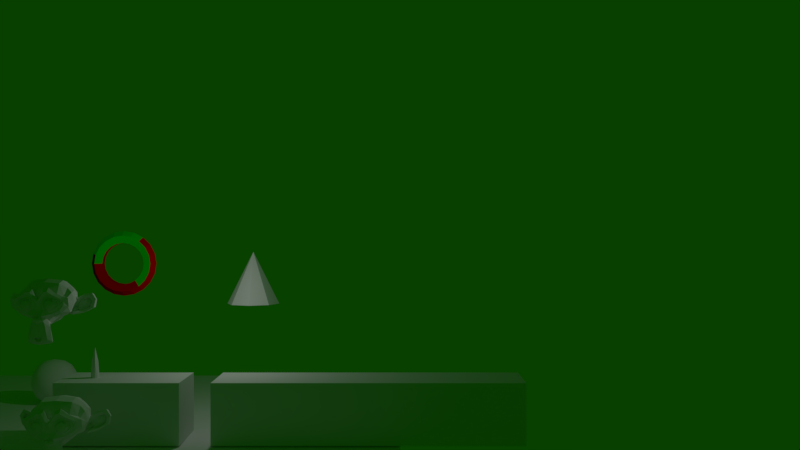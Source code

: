 # Source: aabbtest.blend  (saved by Blender 2.78.5; exported with 4.5.12 LTS)
import bpy
from mathutils import Matrix  # noqa: F401  (used for matrix-valued properties, if any)

bpy.ops.wm.read_factory_settings(use_empty=True)
scene = bpy.context.scene
scene.name = 'Scene'

# ---- collections
col_collection_1 = bpy.data.collections.new('Collection 1'); scene.collection.children.link(col_collection_1)
col_collection_2 = bpy.data.collections.new('Collection 2'); scene.collection.children.link(col_collection_2)
col_collection_3 = bpy.data.collections.new('Collection 3'); scene.collection.children.link(col_collection_3)
col_collection_4 = bpy.data.collections.new('Collection 4'); scene.collection.children.link(col_collection_4)
col_collection_4.hide_render = True
col_collection_4.hide_viewport = True
col_collection_5 = bpy.data.collections.new('Collection 5'); scene.collection.children.link(col_collection_5)
col_collection_11 = bpy.data.collections.new('Collection 11'); scene.collection.children.link(col_collection_11)
col_collection_12 = bpy.data.collections.new('Collection 12'); scene.collection.children.link(col_collection_12)
col_collection_13 = bpy.data.collections.new('Collection 13'); scene.collection.children.link(col_collection_13)
col_collection_14 = bpy.data.collections.new('Collection 14'); scene.collection.children.link(col_collection_14)
col_collection_15 = bpy.data.collections.new('Collection 15'); scene.collection.children.link(col_collection_15)
col_group = bpy.data.collections.new('Group')  # instanced only; not linked into the scene

# ---- materials (node trees are filled in below, after node groups)
mat_red = bpy.data.materials.new('Red')
mat_red.alpha_threshold = 0.0
mat_red.use_transparent_shadow = False
mat_red.diffuse_color = (1.0, 0.0, 0.0, 1.0)
mat_red.roughness = 0.5
mat_green = bpy.data.materials.new('Green')
mat_green.alpha_threshold = 0.0
mat_green.use_transparent_shadow = False
mat_green.diffuse_color = (0.0, 1.0, 0.0, 1.0)
mat_green.roughness = 0.5
mat_material = bpy.data.materials.new('Material')
mat_material.alpha_threshold = 0.0
mat_material.use_transparent_shadow = False
mat_material.roughness = 0.5

# ---- material node trees

# ---- world
world_world = bpy.data.worlds.new('World'); scene.world = world_world
world_world.color = (0.002332, 0.05088, 0.0)
world_world.use_sun_shadow = False
world_world.sun_shadow_jitter_overblur = 0.0
world_world.cycles.sampling_method = 'MANUAL'

# ---- cameras
cam_camera = bpy.data.cameras.new('Camera')
cam_camera.clip_end = 100.0
cam_camera.lens = 35.0
cam_camera.sensor_width = 32.0
cam_camera.sensor_height = 18.0
cam_camera.ortho_scale = 7.314
cam_camera.dof.focus_distance = 0.0
cam_camera.dof.aperture_fstop = 128.0

# ---- lights
light_lamp = bpy.data.lights.new('Lamp', 'POINT')
light_lamp.transmission_factor = 0.0
light_lamp.cutoff_distance = 30.0
light_lamp.energy = 100.0
light_lamp.shadow_buffer_clip_start = 1.001
light_lamp.shadow_soft_size = 0.1
light_lamp.shadow_maximum_resolution = 0.006
light_lamp.use_absolute_resolution = True

# ---- meshes
me_sphere_001 = bpy.data.meshes.new('Sphere.001')
me_sphere_001.from_pydata([(1.25, -9.537e-07, -1.192e-05), (1.077, 0.2378, -1.192e-05), (0.7977, 0.1469, -1.192e-05), (0.7977, -0.1469, -1.192e-05), (1.077, -0.2378, -1.192e-05), (1.189, -8.902e-07, -0.3863), (1.025, 0.2378, -0.3329), (0.7587, 0.1469, -0.2465), (0.7587, -0.1469, -0.2465), (1.025, -0.2378, -0.3329), (1.011, -8.329e-07, -0.7347), (0.8715, 0.2378, -0.6332), (0.6454, 0.1469, -0.4689), (0.6454, -0.1469, -0.4689), (0.8715, -0.2378, -0.6332), (0.7347, -7.874e-07, -1.011), (0.6332, 0.2378, -0.8715), (0.4689, 0.1469, -0.6454), (0.4689, -0.1469, -0.6454), (0.6332, -0.2378, -0.8715), (0.3863, -7.582e-07, -1.189), (0.3329, 0.2378, -1.025), (0.2465, 0.1469, -0.7587), (0.2465, -0.1469, -0.7587), (0.3329, -0.2378, -1.025), (2.729e-07, -7.481e-07, -1.25), (2.764e-07, 0.2378, -1.077), (2.82e-07, 0.1469, -0.7978), (2.82e-07, -0.1469, -0.7978), (2.764e-07, -0.2378, -1.077), (-0.3863, -7.582e-07, -1.189), (-0.3329, 0.2378, -1.025), (-0.2465, 0.1469, -0.7587), (-0.2465, -0.1469, -0.7587), (-0.3329, -0.2378, -1.025), (-0.7347, -7.874e-07, -1.011), (-0.6332, 0.2378, -0.8715), (-0.4689, 0.1469, -0.6454), (-0.4689, -0.1469, -0.6454), (-0.6332, -0.2378, -0.8715), (-1.011, -8.329e-07, -0.7347), (-0.8715, 0.2378, -0.6332), (-0.6454, 0.1469, -0.4689), (-0.6454, -0.1469, -0.4689), (-0.8715, -0.2378, -0.6332), (-1.189, -8.902e-07, -0.3863), (-1.025, 0.2378, -0.3329), (-0.7587, 0.1469, -0.2465), (-0.7587, -0.1469, -0.2465), (-1.025, -0.2378, -0.3329), (-1.25, -9.537e-07, -1.203e-05), (-1.077, 0.2378, -1.202e-05), (-0.7977, 0.1469, -1.199e-05), (-0.7977, -0.1469, -1.199e-05), (-1.077, -0.2378, -1.202e-05), (-1.189, -1.017e-06, 0.3863), (-1.025, 0.2378, 0.3329), (-0.7587, 0.1469, 0.2465), (-0.7587, -0.1469, 0.2465), (-1.025, -0.2378, 0.3329), (-1.011, -1.074e-06, 0.7347), (-0.8715, 0.2378, 0.6332), (-0.6454, 0.1469, 0.4689), (-0.6454, -0.1469, 0.4689), (-0.8715, -0.2378, 0.6332), (-0.7347, -1.12e-06, 1.011), (-0.6332, 0.2378, 0.8715), (-0.4689, 0.1469, 0.6454), (-0.4689, -0.1469, 0.6454), (-0.6332, -0.2378, 0.8715), (-0.3863, -1.149e-06, 1.189), (-0.3329, 0.2378, 1.025), (-0.2465, 0.1469, 0.7587), (-0.2465, -0.1469, 0.7587), (-0.3329, -0.2378, 1.025), (3.232e-07, -1.159e-06, 1.25), (3.197e-07, 0.2378, 1.077), (3.141e-07, 0.1469, 0.7977), (3.141e-07, -0.1469, 0.7977), (3.197e-07, -0.2378, 1.077), (0.3863, -1.149e-06, 1.189), (0.3329, 0.2378, 1.025), (0.2465, 0.1469, 0.7587), (0.2465, -0.1469, 0.7587), (0.3329, -0.2378, 1.025), (0.7347, -1.12e-06, 1.011), (0.6332, 0.2378, 0.8715), (0.4689, 0.1469, 0.6454), (0.4689, -0.1469, 0.6454), (0.6332, -0.2378, 0.8715), (1.011, -1.074e-06, 0.7347), (0.8715, 0.2378, 0.6332), (0.6454, 0.1469, 0.4689), (0.6454, -0.1469, 0.4689), (0.8715, -0.2378, 0.6332), (1.189, -1.017e-06, 0.3863), (1.025, 0.2378, 0.3329), (0.7587, 0.1469, 0.2465), (0.7587, -0.1469, 0.2465), (1.025, -0.2378, 0.3329)], [], [(0, 5, 6, 1), (1, 6, 7, 2), (2, 7, 8, 3), (3, 8, 9, 4), (0, 4, 9, 5), (5, 10, 11, 6), (6, 11, 12, 7), (7, 12, 13, 8), (8, 13, 14, 9), (9, 14, 10, 5), (10, 15, 16, 11), (11, 16, 17, 12), (12, 17, 18, 13), (13, 18, 19, 14), (14, 19, 15, 10), (15, 20, 21, 16), (16, 21, 22, 17), (17, 22, 23, 18), (18, 23, 24, 19), (19, 24, 20, 15), (20, 25, 26, 21), (21, 26, 27, 22), (22, 27, 28, 23), (23, 28, 29, 24), (24, 29, 25, 20), (25, 30, 31, 26), (26, 31, 32, 27), (27, 32, 33, 28), (28, 33, 34, 29), (29, 34, 30, 25), (30, 35, 36, 31), (31, 36, 37, 32), (32, 37, 38, 33), (33, 38, 39, 34), (34, 39, 35, 30), (35, 40, 41, 36), (36, 41, 42, 37), (37, 42, 43, 38), (38, 43, 44, 39), (39, 44, 40, 35), (40, 45, 46, 41), (41, 46, 47, 42), (42, 47, 48, 43), (43, 48, 49, 44), (44, 49, 45, 40), (45, 50, 51, 46), (46, 51, 52, 47), (47, 52, 53, 48), (48, 53, 54, 49), (49, 54, 50, 45), (50, 55, 56, 51), (51, 56, 57, 52), (52, 57, 58, 53), (53, 58, 59, 54), (54, 59, 55, 50), (55, 60, 61, 56), (56, 61, 62, 57), (57, 62, 63, 58), (58, 63, 64, 59), (59, 64, 60, 55), (60, 65, 66, 61), (61, 66, 67, 62), (62, 67, 68, 63), (63, 68, 69, 64), (64, 69, 65, 60), (65, 70, 71, 66), (66, 71, 72, 67), (67, 72, 73, 68), (68, 73, 74, 69), (69, 74, 70, 65), (70, 75, 76, 71), (71, 76, 77, 72), (72, 77, 78, 73), (73, 78, 79, 74), (74, 79, 75, 70), (75, 80, 81, 76), (76, 81, 82, 77), (77, 82, 83, 78), (78, 83, 84, 79), (79, 84, 80, 75), (80, 85, 86, 81), (81, 86, 87, 82), (82, 87, 88, 83), (83, 88, 89, 84), (84, 89, 85, 80), (85, 90, 91, 86), (86, 91, 92, 87), (87, 92, 93, 88), (88, 93, 94, 89), (89, 94, 90, 85), (90, 95, 96, 91), (91, 96, 97, 92), (92, 97, 98, 93), (93, 98, 99, 94), (94, 99, 95, 90), (95, 0, 1, 96), (96, 1, 2, 97), (97, 2, 3, 98), (98, 3, 4, 99), (99, 4, 0, 95)])
me_sphere_001.polygons.foreach_set('material_index', [0, 0, 1, 1, 0, 0, 0, 1, 1, 0, 0, 0, 1, 1, 0, 0, 0, 1, 0, 0, 0, 0, 0, 0, 0, 0, 0, 0, 0, 0, 0, 0, 0, 0, 0, 0, 0, 0, 0, 0, 0, 0, 0, 0, 0, 0, 0, 0, 0, 0, 0, 0, 0, 1, 0, 1, 0, 0, 1, 1, 1, 0, 0, 1, 1, 1, 0, 0, 1, 1, 1, 0, 0, 1, 1, 1, 0, 0, 1, 1, 0, 0, 0, 1, 1, 0, 0, 0, 1, 0, 0, 0, 0, 1, 0, 0, 0, 1, 1, 0])
me_sphere_001.materials.append(mat_red)
me_sphere_001.materials.append(mat_green)
me_sphere_001.use_remesh_preserve_volume = False
me_sphere_001.use_remesh_preserve_attributes = False
me_sphere_001.use_mirror_vertex_groups = False
me_sphere_001.update()
me_icosphere = bpy.data.meshes.new('Icosphere')
me_icosphere.from_pydata([(-1.135e-09, 3.974e-09, -3.0), (0.1447, -0.1051, -1.342), (-0.05528, -0.1701, -1.342), (-0.1789, 3.974e-09, -1.342), (-0.05528, 0.1701, -1.342), (0.1447, 0.1051, -1.342), (0.05528, -0.1701, 1.342), (-0.1447, -0.1051, 1.342), (-0.1447, 0.1051, 1.342), (0.05528, 0.1701, 1.342), (0.1789, 3.974e-09, 1.342), (-1.135e-09, 3.974e-09, 3.0), (-0.03249, -0.1, -2.552), (0.08506, -0.0618, -2.552), (0.05257, -0.1618, -1.577), (0.1701, 3.974e-09, -1.577), (0.08506, 0.0618, -2.552), (-0.1051, 3.974e-09, -2.552), (-0.1376, -0.1, -1.577), (-0.03249, 0.1, -2.552), (-0.1376, 0.1, -1.577), (0.05257, 0.1618, -1.577), (0.1902, -0.0618, -1.419e-09), (0.1902, 0.0618, -1.419e-09), (-1.135e-09, -0.2, -1.419e-09), (0.1176, -0.1618, -1.419e-09), (-0.1902, -0.0618, -1.419e-09), (-0.1176, -0.1618, -1.419e-09), (-0.1176, 0.1618, -1.419e-09), (-0.1902, 0.0618, -1.419e-09), (0.1176, 0.1618, -1.419e-09), (-1.135e-09, 0.2, -1.419e-09), (0.1376, -0.1, 1.577), (-0.05257, -0.1618, 1.577), (-0.1701, 3.974e-09, 1.577), (-0.05257, 0.1618, 1.577), (0.1376, 0.1, 1.577), (0.03249, -0.1, 2.552), (0.1051, 3.974e-09, 2.552), (-0.08506, -0.0618, 2.552), (-0.08506, 0.0618, 2.552), (0.03249, 0.1, 2.552)], [], [(0, 13, 12), (1, 13, 15), (0, 12, 17), (0, 17, 19), (0, 19, 16), (1, 15, 22), (2, 14, 24), (3, 18, 26), (4, 20, 28), (5, 21, 30), (1, 22, 25), (2, 24, 27), (3, 26, 29), (4, 28, 31), (5, 30, 23), (6, 32, 37), (7, 33, 39), (8, 34, 40), (9, 35, 41), (10, 36, 38), (38, 41, 11), (38, 36, 41), (36, 9, 41), (41, 40, 11), (41, 35, 40), (35, 8, 40), (40, 39, 11), (40, 34, 39), (34, 7, 39), (39, 37, 11), (39, 33, 37), (33, 6, 37), (37, 38, 11), (37, 32, 38), (32, 10, 38), (23, 36, 10), (23, 30, 36), (30, 9, 36), (31, 35, 9), (31, 28, 35), (28, 8, 35), (29, 34, 8), (29, 26, 34), (26, 7, 34), (27, 33, 7), (27, 24, 33), (24, 6, 33), (25, 32, 6), (25, 22, 32), (22, 10, 32), (30, 31, 9), (30, 21, 31), (21, 4, 31), (28, 29, 8), (28, 20, 29), (20, 3, 29), (26, 27, 7), (26, 18, 27), (18, 2, 27), (24, 25, 6), (24, 14, 25), (14, 1, 25), (22, 23, 10), (22, 15, 23), (15, 5, 23), (16, 21, 5), (16, 19, 21), (19, 4, 21), (19, 20, 4), (19, 17, 20), (17, 3, 20), (17, 18, 3), (17, 12, 18), (12, 2, 18), (15, 16, 5), (15, 13, 16), (13, 0, 16), (12, 14, 2), (12, 13, 14), (13, 1, 14)])
me_icosphere.use_remesh_preserve_volume = False
me_icosphere.use_remesh_preserve_attributes = False
me_icosphere.use_mirror_vertex_groups = False
me_icosphere.update()
me_cube_modifier = bpy.data.meshes.new('Cube_Modifier')
me_cube_modifier.from_pydata([(-1.0, -1.0, -1.0), (-1.0, -1.0, 1.0), (-1.0, 1.0, -1.0), (-1.0, 1.0, 1.0), (1.0, -1.0, -1.0), (1.0, -1.0, 1.0), (1.0, 1.0, -1.0), (1.0, 1.0, 1.0)], [], [(1, 3, 2, 0), (3, 7, 6, 2), (7, 5, 4, 6), (5, 1, 0, 4), (0, 2, 6, 4), (5, 7, 3, 1)])
me_cube_modifier.use_remesh_preserve_volume = False
me_cube_modifier.use_remesh_preserve_attributes = False
me_cube_modifier.use_mirror_vertex_groups = False
me_cube_modifier.update()
me_plane = bpy.data.meshes.new('Plane')
me_plane.from_pydata([(-1.0, -1.0, 0.0), (1.0, -1.0, 0.0), (-1.0, 1.0, 0.0), (1.0, 1.0, 0.0)], [], [(0, 1, 3, 2)])
me_plane.use_remesh_preserve_volume = False
me_plane.use_remesh_preserve_attributes = False
me_plane.use_mirror_vertex_groups = False
me_plane.update()
me_cube_000 = bpy.data.meshes.new('Cube.000')
me_cube_000.from_pydata([(0.0, -1.414, -1.0), (0.0, -1.414, 1.0), (-1.414, -8.941e-08, -1.0), (-1.414, -8.941e-08, 1.0), (1.414, 1.49e-07, -1.0), (1.414, 1.49e-07, 1.0), (0.0, 1.414, -1.0), (0.0, 1.414, 1.0)], [], [(1, 3, 2, 0), (3, 7, 6, 2), (7, 5, 4, 6), (5, 1, 0, 4), (0, 2, 6, 4), (5, 7, 3, 1)])
me_cube_000.use_remesh_preserve_volume = False
me_cube_000.use_remesh_preserve_attributes = False
me_cube_000.use_mirror_vertex_groups = False
me_cube_000.update()
me_suzanne = bpy.data.meshes.new('Suzanne')
me_suzanne.from_pydata([(0.4375, -0.7656, 0.1641), (-0.4375, -0.7656, 0.1641), (0.5, -0.6875, 0.09375), (-0.5, -0.6875, 0.09375), (0.5469, -0.5781, 0.05469), (-0.5469, -0.5781, 0.05469), (0.3516, -0.6172, -0.02344), (-0.3516, -0.6172, -0.02344), (0.3516, -0.7188, 0.03125), (-0.3516, -0.7188, 0.03125), (0.3516, -0.7812, 0.1328), (-0.3516, -0.7812, 0.1328), (0.2734, -0.7969, 0.1641), (-0.2734, -0.7969, 0.1641), (0.2031, -0.7422, 0.09375), (-0.2031, -0.7422, 0.09375), (0.1562, -0.6484, 0.05469), (-0.1562, -0.6484, 0.05469), (0.07812, -0.6562, 0.2422), (-0.07812, -0.6562, 0.2422), (0.1406, -0.7422, 0.2422), (-0.1406, -0.7422, 0.2422), (0.2422, -0.7969, 0.2422), (-0.2422, -0.7969, 0.2422), (0.2734, -0.7969, 0.3281), (-0.2734, -0.7969, 0.3281), (0.2031, -0.7422, 0.3906), (-0.2031, -0.7422, 0.3906), (0.1562, -0.6484, 0.4375), (-0.1562, -0.6484, 0.4375), (0.3516, -0.6172, 0.5156), (-0.3516, -0.6172, 0.5156), (0.3516, -0.7188, 0.4531), (-0.3516, -0.7188, 0.4531), (0.3516, -0.7812, 0.3594), (-0.3516, -0.7812, 0.3594), (0.4375, -0.7656, 0.3281), (-0.4375, -0.7656, 0.3281), (0.5, -0.6875, 0.3906), (-0.5, -0.6875, 0.3906), (0.5469, -0.5781, 0.4375), (-0.5469, -0.5781, 0.4375), (0.625, -0.5625, 0.2422), (-0.625, -0.5625, 0.2422), (0.5625, -0.6719, 0.2422), (-0.5625, -0.6719, 0.2422), (0.4688, -0.7578, 0.2422), (-0.4688, -0.7578, 0.2422), (0.4766, -0.7734, 0.2422), (-0.4766, -0.7734, 0.2422), (0.4453, -0.7812, 0.3359), (-0.4453, -0.7812, 0.3359), (0.3516, -0.8047, 0.375), (-0.3516, -0.8047, 0.375), (0.2656, -0.8203, 0.3359), (-0.2656, -0.8203, 0.3359), (0.2266, -0.8203, 0.2422), (-0.2266, -0.8203, 0.2422), (0.2656, -0.8203, 0.1562), (-0.2656, -0.8203, 0.1562), (0.3516, -0.8281, 0.2422), (-0.3516, -0.8281, 0.2422), (0.3516, -0.8047, 0.1172), (-0.3516, -0.8047, 0.1172), (0.4453, -0.7812, 0.1562), (-0.4453, -0.7812, 0.1562), (0.0, -0.7422, 0.4297), (0.0, -0.8203, 0.3516), (0.0, -0.7344, -0.6797), (0.0, -0.7812, -0.3203), (0.0, -0.7969, -0.1875), (0.0, -0.7188, -0.7734), (0.0, -0.6016, 0.4062), (0.0, -0.5703, 0.5703), (0.0, 0.5469, 0.8984), (0.0, 0.8516, 0.5625), (0.0, 0.8281, 0.07031), (0.0, 0.3516, -0.3828), (0.2031, -0.5625, -0.1875), (-0.2031, -0.5625, -0.1875), (0.3125, -0.5703, -0.4375), (-0.3125, -0.5703, -0.4375), (0.3516, -0.5703, -0.6953), (-0.3516, -0.5703, -0.6953), (0.3672, -0.5312, -0.8906), (-0.3672, -0.5312, -0.8906), (0.3281, -0.5234, -0.9453), (-0.3281, -0.5234, -0.9453), (0.1797, -0.5547, -0.9688), (-0.1797, -0.5547, -0.9688), (0.0, -0.5781, -0.9844), (0.4375, -0.5312, -0.1406), (-0.4375, -0.5312, -0.1406), (0.6328, -0.5391, -0.03906), (-0.6328, -0.5391, -0.03906), (0.8281, -0.4453, 0.1484), (-0.8281, -0.4453, 0.1484), (0.8594, -0.5938, 0.4297), (-0.8594, -0.5938, 0.4297), (0.7109, -0.625, 0.4844), (-0.7109, -0.625, 0.4844), (0.4922, -0.6875, 0.6016), (-0.4922, -0.6875, 0.6016), (0.3203, -0.7344, 0.7578), (-0.3203, -0.7344, 0.7578), (0.1562, -0.7578, 0.7188), (-0.1562, -0.7578, 0.7188), (0.0625, -0.75, 0.4922), (-0.0625, -0.75, 0.4922), (0.1641, -0.7734, 0.4141), (-0.1641, -0.7734, 0.4141), (0.125, -0.7656, 0.3047), (-0.125, -0.7656, 0.3047), (0.2031, -0.7422, 0.09375), (-0.2031, -0.7422, 0.09375), (0.375, -0.7031, 0.01562), (-0.375, -0.7031, 0.01562), (0.4922, -0.6719, 0.0625), (-0.4922, -0.6719, 0.0625), (0.625, -0.6484, 0.1875), (-0.625, -0.6484, 0.1875), (0.6406, -0.6484, 0.2969), (-0.6406, -0.6484, 0.2969), (0.6016, -0.6641, 0.375), (-0.6016, -0.6641, 0.375), (0.4297, -0.7188, 0.4375), (-0.4297, -0.7188, 0.4375), (0.25, -0.7578, 0.4688), (-0.25, -0.7578, 0.4688), (0.0, -0.7344, -0.7656), (0.1094, -0.7344, -0.7188), (-0.1094, -0.7344, -0.7188), (0.1172, -0.7109, -0.8359), (-0.1172, -0.7109, -0.8359), (0.0625, -0.6953, -0.8828), (-0.0625, -0.6953, -0.8828), (0.0, -0.6875, -0.8906), (0.0, -0.75, -0.1953), (0.0, -0.7422, -0.1406), (0.1016, -0.7422, -0.1484), (-0.1016, -0.7422, -0.1484), (0.125, -0.75, -0.2266), (-0.125, -0.75, -0.2266), (0.08594, -0.7422, -0.2891), (-0.08594, -0.7422, -0.2891), (0.3984, -0.6719, -0.04688), (-0.3984, -0.6719, -0.04688), (0.6172, -0.625, 0.05469), (-0.6172, -0.625, 0.05469), (0.7266, -0.6016, 0.2031), (-0.7266, -0.6016, 0.2031), (0.7422, -0.6562, 0.375), (-0.7422, -0.6562, 0.375), (0.6875, -0.7266, 0.4141), (-0.6875, -0.7266, 0.4141), (0.4375, -0.7969, 0.5469), (-0.4375, -0.7969, 0.5469), (0.3125, -0.8359, 0.6406), (-0.3125, -0.8359, 0.6406), (0.2031, -0.8516, 0.6172), (-0.2031, -0.8516, 0.6172), (0.1016, -0.8438, 0.4297), (-0.1016, -0.8438, 0.4297), (0.125, -0.8125, -0.1016), (-0.125, -0.8125, -0.1016), (0.2109, -0.7109, -0.4453), (-0.2109, -0.7109, -0.4453), (0.25, -0.6875, -0.7031), (-0.25, -0.6875, -0.7031), (0.2656, -0.6641, -0.8203), (-0.2656, -0.6641, -0.8203), (0.2344, -0.6328, -0.9141), (-0.2344, -0.6328, -0.9141), (0.1641, -0.6328, -0.9297), (-0.1641, -0.6328, -0.9297), (0.0, -0.6406, -0.9453), (0.0, -0.7266, 0.04688), (0.0, -0.7656, 0.2109), (0.3281, -0.7422, 0.4766), (-0.3281, -0.7422, 0.4766), (0.1641, -0.75, 0.1406), (-0.1641, -0.75, 0.1406), (0.1328, -0.7578, 0.2109), (-0.1328, -0.7578, 0.2109), (0.1172, -0.7344, -0.6875), (-0.1172, -0.7344, -0.6875), (0.07812, -0.75, -0.4453), (-0.07812, -0.75, -0.4453), (0.0, -0.75, -0.4453), (0.0, -0.7422, -0.3281), (0.09375, -0.7812, -0.2734), (-0.09375, -0.7812, -0.2734), (0.1328, -0.7969, -0.2266), (-0.1328, -0.7969, -0.2266), (0.1094, -0.7812, -0.1328), (-0.1094, -0.7812, -0.1328), (0.03906, -0.7812, -0.125), (-0.03906, -0.7812, -0.125), (0.0, -0.8281, -0.2031), (0.04688, -0.8125, -0.1484), (-0.04688, -0.8125, -0.1484), (0.09375, -0.8125, -0.1562), (-0.09375, -0.8125, -0.1562), (0.1094, -0.8281, -0.2266), (-0.1094, -0.8281, -0.2266), (0.07812, -0.8047, -0.25), (-0.07812, -0.8047, -0.25), (0.0, -0.8047, -0.2891), (0.2578, -0.5547, -0.3125), (-0.2578, -0.5547, -0.3125), (0.1641, -0.7109, -0.2422), (-0.1641, -0.7109, -0.2422), (0.1797, -0.7109, -0.3125), (-0.1797, -0.7109, -0.3125), (0.2344, -0.5547, -0.25), (-0.2344, -0.5547, -0.25), (0.0, -0.6875, -0.875), (0.04688, -0.6875, -0.8672), (-0.04688, -0.6875, -0.8672), (0.09375, -0.7109, -0.8203), (-0.09375, -0.7109, -0.8203), (0.09375, -0.7266, -0.7422), (-0.09375, -0.7266, -0.7422), (0.0, -0.6562, -0.7812), (0.09375, -0.6641, -0.75), (-0.09375, -0.6641, -0.75), (0.09375, -0.6406, -0.8125), (-0.09375, -0.6406, -0.8125), (0.04688, -0.6328, -0.8516), (-0.04688, -0.6328, -0.8516), (0.0, -0.6328, -0.8594), (0.1719, -0.7812, 0.2188), (-0.1719, -0.7812, 0.2188), (0.1875, -0.7734, 0.1562), (-0.1875, -0.7734, 0.1562), (0.3359, -0.7578, 0.4297), (-0.3359, -0.7578, 0.4297), (0.2734, -0.7734, 0.4219), (-0.2734, -0.7734, 0.4219), (0.4219, -0.7734, 0.3984), (-0.4219, -0.7734, 0.3984), (0.5625, -0.6953, 0.3516), (-0.5625, -0.6953, 0.3516), (0.5859, -0.6875, 0.2891), (-0.5859, -0.6875, 0.2891), (0.5781, -0.6797, 0.1953), (-0.5781, -0.6797, 0.1953), (0.4766, -0.7188, 0.1016), (-0.4766, -0.7188, 0.1016), (0.375, -0.7422, 0.0625), (-0.375, -0.7422, 0.0625), (0.2266, -0.7812, 0.1094), (-0.2266, -0.7812, 0.1094), (0.1797, -0.7812, 0.2969), (-0.1797, -0.7812, 0.2969), (0.2109, -0.7812, 0.375), (-0.2109, -0.7812, 0.375), (0.2344, -0.7578, 0.3594), (-0.2344, -0.7578, 0.3594), (0.1953, -0.7578, 0.2969), (-0.1953, -0.7578, 0.2969), (0.2422, -0.7578, 0.125), (-0.2422, -0.7578, 0.125), (0.375, -0.7266, 0.08594), (-0.375, -0.7266, 0.08594), (0.4609, -0.7031, 0.1172), (-0.4609, -0.7031, 0.1172), (0.5469, -0.6719, 0.2109), (-0.5469, -0.6719, 0.2109), (0.5547, -0.6719, 0.2812), (-0.5547, -0.6719, 0.2812), (0.5312, -0.6797, 0.3359), (-0.5312, -0.6797, 0.3359), (0.4141, -0.75, 0.3906), (-0.4141, -0.75, 0.3906), (0.2812, -0.7656, 0.3984), (-0.2812, -0.7656, 0.3984), (0.3359, -0.75, 0.4062), (-0.3359, -0.75, 0.4062), (0.2031, -0.75, 0.1719), (-0.2031, -0.75, 0.1719), (0.1953, -0.75, 0.2266), (-0.1953, -0.75, 0.2266), (0.1094, -0.6094, 0.4609), (-0.1094, -0.6094, 0.4609), (0.1953, -0.6172, 0.6641), (-0.1953, -0.6172, 0.6641), (0.3359, -0.5938, 0.6875), (-0.3359, -0.5938, 0.6875), (0.4844, -0.5547, 0.5547), (-0.4844, -0.5547, 0.5547), (0.6797, -0.4922, 0.4531), (-0.6797, -0.4922, 0.4531), (0.7969, -0.4609, 0.4062), (-0.7969, -0.4609, 0.4062), (0.7734, -0.375, 0.1641), (-0.7734, -0.375, 0.1641), (0.6016, -0.4141, 0.0), (-0.6016, -0.4141, 0.0), (0.4375, -0.4688, -0.09375), (-0.4375, -0.4688, -0.09375), (0.0, -0.2891, 0.8984), (0.0, 0.07812, 0.9844), (0.0, 0.6719, -0.1953), (0.0, -0.1875, -0.4609), (0.0, -0.4609, -0.9766), (0.0, -0.3438, -0.8047), (0.0, -0.3203, -0.5703), (0.0, -0.2812, -0.4844), (0.8516, -0.05469, 0.2344), (-0.8516, -0.05469, 0.2344), (0.8594, 0.04688, 0.3203), (-0.8594, 0.04688, 0.3203), (0.7734, 0.4375, 0.2656), (-0.7734, 0.4375, 0.2656), (0.4609, 0.7031, 0.4375), (-0.4609, 0.7031, 0.4375), (0.7344, -0.07031, -0.04688), (-0.7344, -0.07031, -0.04688), (0.5938, 0.1641, -0.125), (-0.5938, 0.1641, -0.125), (0.6406, 0.4297, -0.007812), (-0.6406, 0.4297, -0.007812), (0.3359, 0.6641, 0.05469), (-0.3359, 0.6641, 0.05469), (0.2344, -0.4062, -0.3516), (-0.2344, -0.4062, -0.3516), (0.1797, -0.2578, -0.4141), (-0.1797, -0.2578, -0.4141), (0.2891, -0.3828, -0.7109), (-0.2891, -0.3828, -0.7109), (0.25, -0.3906, -0.5), (-0.25, -0.3906, -0.5), (0.3281, -0.3984, -0.9141), (-0.3281, -0.3984, -0.9141), (0.1406, -0.3672, -0.7578), (-0.1406, -0.3672, -0.7578), (0.125, -0.3594, -0.5391), (-0.125, -0.3594, -0.5391), (0.1641, -0.4375, -0.9453), (-0.1641, -0.4375, -0.9453), (0.2188, -0.4297, -0.2812), (-0.2188, -0.4297, -0.2812), (0.2109, -0.4688, -0.2266), (-0.2109, -0.4688, -0.2266), (0.2031, -0.5, -0.1719), (-0.2031, -0.5, -0.1719), (0.2109, -0.1641, -0.3906), (-0.2109, -0.1641, -0.3906), (0.2969, 0.2656, -0.3125), (-0.2969, 0.2656, -0.3125), (0.3438, 0.5391, -0.1484), (-0.3438, 0.5391, -0.1484), (0.4531, 0.3828, 0.8672), (-0.4531, 0.3828, 0.8672), (0.4531, 0.07031, 0.9297), (-0.4531, 0.07031, 0.9297), (0.4531, -0.2344, 0.8516), (-0.4531, -0.2344, 0.8516), (0.4609, -0.4297, 0.5234), (-0.4609, -0.4297, 0.5234), (0.7266, -0.3359, 0.4062), (-0.7266, -0.3359, 0.4062), (0.6328, -0.2812, 0.4531), (-0.6328, -0.2812, 0.4531), (0.6406, -0.05469, 0.7031), (-0.6406, -0.05469, 0.7031), (0.7969, -0.125, 0.5625), (-0.7969, -0.125, 0.5625), (0.7969, 0.1172, 0.6172), (-0.7969, 0.1172, 0.6172), (0.6406, 0.1953, 0.75), (-0.6406, 0.1953, 0.75), (0.6406, 0.4453, 0.6797), (-0.6406, 0.4453, 0.6797), (0.7969, 0.3594, 0.5391), (-0.7969, 0.3594, 0.5391), (0.6172, 0.5859, 0.3281), (-0.6172, 0.5859, 0.3281), (0.4844, 0.5469, 0.02344), (-0.4844, 0.5469, 0.02344), (0.8203, 0.2031, 0.3281), (-0.8203, 0.2031, 0.3281), (0.4062, -0.1484, -0.1719), (-0.4062, -0.1484, -0.1719), (0.4297, 0.2109, -0.1953), (-0.4297, 0.2109, -0.1953), (0.8906, 0.2344, 0.4062), (-0.8906, 0.2344, 0.4062), (0.7734, 0.125, -0.1406), (-0.7734, 0.125, -0.1406), (1.039, 0.3281, -0.1016), (-1.039, 0.3281, -0.1016), (1.281, 0.4297, 0.05469), (-1.281, 0.4297, 0.05469), (1.352, 0.4219, 0.3203), (-1.352, 0.4219, 0.3203), (1.234, 0.4219, 0.5078), (-1.234, 0.4219, 0.5078), (1.023, 0.3125, 0.4766), (-1.023, 0.3125, 0.4766), (1.016, 0.2891, 0.4141), (-1.016, 0.2891, 0.4141), (1.188, 0.3906, 0.4375), (-1.188, 0.3906, 0.4375), (1.266, 0.4062, 0.2891), (-1.266, 0.4062, 0.2891), (1.211, 0.4062, 0.07812), (-1.211, 0.4062, 0.07812), (1.031, 0.3047, -0.03906), (-1.031, 0.3047, -0.03906), (0.8281, 0.1328, -0.07031), (-0.8281, 0.1328, -0.07031), (0.9219, 0.2188, 0.3594), (-0.9219, 0.2188, 0.3594), (0.9453, 0.2891, 0.3047), (-0.9453, 0.2891, 0.3047), (0.8828, 0.2109, -0.02344), (-0.8828, 0.2109, -0.02344), (1.039, 0.3672, 0.0), (-1.039, 0.3672, 0.0), (1.188, 0.4453, 0.09375), (-1.188, 0.4453, 0.09375), (1.234, 0.4453, 0.25), (-1.234, 0.4453, 0.25), (1.172, 0.4375, 0.3594), (-1.172, 0.4375, 0.3594), (1.023, 0.3594, 0.3438), (-1.023, 0.3594, 0.3438), (0.8438, 0.2109, 0.2891), (-0.8438, 0.2109, 0.2891), (0.8359, 0.2734, 0.1719), (-0.8359, 0.2734, 0.1719), (0.7578, 0.2734, 0.09375), (-0.7578, 0.2734, 0.09375), (0.8203, 0.2734, 0.08594), (-0.8203, 0.2734, 0.08594), (0.8438, 0.2734, 0.01562), (-0.8438, 0.2734, 0.01562), (0.8125, 0.2734, -0.01562), (-0.8125, 0.2734, -0.01562), (0.7266, 0.07031, 0.0), (-0.7266, 0.07031, 0.0), (0.7188, 0.1719, -0.02344), (-0.7188, 0.1719, -0.02344), (0.7188, 0.1875, 0.03906), (-0.7188, 0.1875, 0.03906), (0.7969, 0.2109, 0.2031), (-0.7969, 0.2109, 0.2031), (0.8906, 0.2656, 0.2422), (-0.8906, 0.2656, 0.2422), (0.8906, 0.3203, 0.2344), (-0.8906, 0.3203, 0.2344), (0.8125, 0.3203, -0.01562), (-0.8125, 0.3203, -0.01562), (0.8516, 0.3203, 0.01562), (-0.8516, 0.3203, 0.01562), (0.8281, 0.3203, 0.07812), (-0.8281, 0.3203, 0.07812), (0.7656, 0.3203, 0.09375), (-0.7656, 0.3203, 0.09375), (0.8438, 0.3203, 0.1719), (-0.8438, 0.3203, 0.1719), (1.039, 0.4141, 0.3281), (-1.039, 0.4141, 0.3281), (1.188, 0.4844, 0.3438), (-1.188, 0.4844, 0.3438), (1.258, 0.4922, 0.2422), (-1.258, 0.4922, 0.2422), (1.211, 0.4844, 0.08594), (-1.211, 0.4844, 0.08594), (1.047, 0.4219, 0.0), (-1.047, 0.4219, 0.0), (0.8828, 0.2656, -0.01562), (-0.8828, 0.2656, -0.01562), (0.9531, 0.3438, 0.2891), (-0.9531, 0.3438, 0.2891), (0.8906, 0.3281, 0.1094), (-0.8906, 0.3281, 0.1094), (0.9375, 0.3359, 0.0625), (-0.9375, 0.3359, 0.0625), (1.0, 0.3672, 0.125), (-1.0, 0.3672, 0.125), (0.9609, 0.3516, 0.1719), (-0.9609, 0.3516, 0.1719), (1.016, 0.375, 0.2344), (-1.016, 0.375, 0.2344), (1.055, 0.3828, 0.1875), (-1.055, 0.3828, 0.1875), (1.109, 0.3906, 0.2109), (-1.109, 0.3906, 0.2109), (1.086, 0.3906, 0.2734), (-1.086, 0.3906, 0.2734), (1.023, 0.4844, 0.4375), (-1.023, 0.4844, 0.4375), (1.25, 0.5469, 0.4688), (-1.25, 0.5469, 0.4688), (1.367, 0.5, 0.2969), (-1.367, 0.5, 0.2969), (1.312, 0.5312, 0.05469), (-1.312, 0.5312, 0.05469), (1.039, 0.4922, -0.08594), (-1.039, 0.4922, -0.08594), (0.7891, 0.3281, -0.125), (-0.7891, 0.3281, -0.125), (0.8594, 0.3828, 0.3828), (-0.8594, 0.3828, 0.3828)], [], [(46, 0, 2, 44), (3, 1, 47, 45), (44, 2, 4, 42), (5, 3, 45, 43), (2, 8, 6, 4), (7, 9, 3, 5), (0, 10, 8, 2), (9, 11, 1, 3), (10, 12, 14, 8), (15, 13, 11, 9), (8, 14, 16, 6), (17, 15, 9, 7), (14, 20, 18, 16), (19, 21, 15, 17), (12, 22, 20, 14), (21, 23, 13, 15), (22, 24, 26, 20), (27, 25, 23, 21), (20, 26, 28, 18), (29, 27, 21, 19), (26, 32, 30, 28), (31, 33, 27, 29), (24, 34, 32, 26), (33, 35, 25, 27), (34, 36, 38, 32), (39, 37, 35, 33), (32, 38, 40, 30), (41, 39, 33, 31), (38, 44, 42, 40), (43, 45, 39, 41), (36, 46, 44, 38), (45, 47, 37, 39), (46, 36, 50, 48), (51, 37, 47, 49), (36, 34, 52, 50), (53, 35, 37, 51), (34, 24, 54, 52), (55, 25, 35, 53), (24, 22, 56, 54), (57, 23, 25, 55), (22, 12, 58, 56), (59, 13, 23, 57), (12, 10, 62, 58), (63, 11, 13, 59), (10, 0, 64, 62), (65, 1, 11, 63), (0, 46, 48, 64), (49, 47, 1, 65), (60, 64, 48), (49, 65, 61), (62, 64, 60), (61, 65, 63), (60, 58, 62), (63, 59, 61), (60, 56, 58), (59, 57, 61), (60, 54, 56), (57, 55, 61), (60, 52, 54), (55, 53, 61), (60, 50, 52), (53, 51, 61), (60, 48, 50), (51, 49, 61), (88, 173, 175, 90), (175, 174, 89, 90), (86, 171, 173, 88), (174, 172, 87, 89), (84, 169, 171, 86), (172, 170, 85, 87), (82, 167, 169, 84), (170, 168, 83, 85), (80, 165, 167, 82), (168, 166, 81, 83), (78, 91, 145, 163), (146, 92, 79, 164), (91, 93, 147, 145), (148, 94, 92, 146), (93, 95, 149, 147), (150, 96, 94, 148), (95, 97, 151, 149), (152, 98, 96, 150), (97, 99, 153, 151), (154, 100, 98, 152), (99, 101, 155, 153), (156, 102, 100, 154), (101, 103, 157, 155), (158, 104, 102, 156), (103, 105, 159, 157), (160, 106, 104, 158), (105, 107, 161, 159), (162, 108, 106, 160), (107, 66, 67, 161), (67, 66, 108, 162), (109, 127, 159, 161), (160, 128, 110, 162), (127, 178, 157, 159), (158, 179, 128, 160), (125, 155, 157, 178), (158, 156, 126, 179), (123, 153, 155, 125), (156, 154, 124, 126), (121, 151, 153, 123), (154, 152, 122, 124), (119, 149, 151, 121), (152, 150, 120, 122), (117, 147, 149, 119), (150, 148, 118, 120), (115, 145, 147, 117), (148, 146, 116, 118), (113, 163, 145, 115), (146, 164, 114, 116), (113, 180, 176, 163), (176, 181, 114, 164), (109, 161, 67, 111), (67, 162, 110, 112), (111, 67, 177, 182), (177, 67, 112, 183), (176, 180, 182, 177), (183, 181, 176, 177), (134, 136, 175, 173), (175, 136, 135, 174), (132, 134, 173, 171), (174, 135, 133, 172), (130, 132, 171, 169), (172, 133, 131, 170), (165, 186, 184, 167), (185, 187, 166, 168), (130, 169, 167, 184), (168, 170, 131, 185), (143, 189, 188, 186), (188, 189, 144, 187), (184, 186, 188, 68), (188, 187, 185, 68), (129, 130, 184, 68), (185, 131, 129, 68), (141, 192, 190, 143), (191, 193, 142, 144), (139, 194, 192, 141), (193, 195, 140, 142), (138, 196, 194, 139), (195, 197, 138, 140), (137, 70, 196, 138), (197, 70, 137, 138), (189, 143, 190, 69), (191, 144, 189, 69), (69, 190, 205, 207), (206, 191, 69, 207), (70, 198, 199, 196), (200, 198, 70, 197), (196, 199, 201, 194), (202, 200, 197, 195), (194, 201, 203, 192), (204, 202, 195, 193), (192, 203, 205, 190), (206, 204, 193, 191), (198, 203, 201, 199), (202, 204, 198, 200), (198, 207, 205, 203), (206, 207, 198, 204), (138, 139, 163, 176), (164, 140, 138, 176), (139, 141, 210, 163), (211, 142, 140, 164), (141, 143, 212, 210), (213, 144, 142, 211), (143, 186, 165, 212), (166, 187, 144, 213), (80, 208, 212, 165), (213, 209, 81, 166), (208, 214, 210, 212), (211, 215, 209, 213), (78, 163, 210, 214), (211, 164, 79, 215), (130, 129, 71, 221), (71, 129, 131, 222), (132, 130, 221, 219), (222, 131, 133, 220), (134, 132, 219, 217), (220, 133, 135, 218), (136, 134, 217, 216), (218, 135, 136, 216), (216, 217, 228, 230), (229, 218, 216, 230), (217, 219, 226, 228), (227, 220, 218, 229), (219, 221, 224, 226), (225, 222, 220, 227), (221, 71, 223, 224), (223, 71, 222, 225), (223, 230, 228, 224), (229, 230, 223, 225), (224, 228, 226), (227, 229, 225), (182, 180, 233, 231), (234, 181, 183, 232), (111, 182, 231, 253), (232, 183, 112, 254), (109, 111, 253, 255), (254, 112, 110, 256), (180, 113, 251, 233), (252, 114, 181, 234), (113, 115, 249, 251), (250, 116, 114, 252), (115, 117, 247, 249), (248, 118, 116, 250), (117, 119, 245, 247), (246, 120, 118, 248), (119, 121, 243, 245), (244, 122, 120, 246), (121, 123, 241, 243), (242, 124, 122, 244), (123, 125, 239, 241), (240, 126, 124, 242), (125, 178, 235, 239), (236, 179, 126, 240), (178, 127, 237, 235), (238, 128, 179, 236), (127, 109, 255, 237), (256, 110, 128, 238), (237, 255, 257, 275), (258, 256, 238, 276), (235, 237, 275, 277), (276, 238, 236, 278), (239, 235, 277, 273), (278, 236, 240, 274), (241, 239, 273, 271), (274, 240, 242, 272), (243, 241, 271, 269), (272, 242, 244, 270), (245, 243, 269, 267), (270, 244, 246, 268), (247, 245, 267, 265), (268, 246, 248, 266), (249, 247, 265, 263), (266, 248, 250, 264), (251, 249, 263, 261), (264, 250, 252, 262), (233, 251, 261, 279), (262, 252, 234, 280), (255, 253, 259, 257), (260, 254, 256, 258), (253, 231, 281, 259), (282, 232, 254, 260), (231, 233, 279, 281), (280, 234, 232, 282), (66, 107, 283, 72), (284, 108, 66, 72), (107, 105, 285, 283), (286, 106, 108, 284), (105, 103, 287, 285), (288, 104, 106, 286), (103, 101, 289, 287), (290, 102, 104, 288), (101, 99, 291, 289), (292, 100, 102, 290), (99, 97, 293, 291), (294, 98, 100, 292), (97, 95, 295, 293), (296, 96, 98, 294), (95, 93, 297, 295), (298, 94, 96, 296), (93, 91, 299, 297), (300, 92, 94, 298), (307, 308, 327, 337), (328, 308, 307, 338), (306, 307, 337, 335), (338, 307, 306, 336), (305, 306, 335, 339), (336, 306, 305, 340), (88, 90, 305, 339), (305, 90, 89, 340), (86, 88, 339, 333), (340, 89, 87, 334), (84, 86, 333, 329), (334, 87, 85, 330), (82, 84, 329, 331), (330, 85, 83, 332), (329, 335, 337, 331), (338, 336, 330, 332), (329, 333, 339, 335), (340, 334, 330, 336), (325, 331, 337, 327), (338, 332, 326, 328), (80, 82, 331, 325), (332, 83, 81, 326), (208, 341, 343, 214), (344, 342, 209, 215), (80, 325, 341, 208), (342, 326, 81, 209), (78, 214, 343, 345), (344, 215, 79, 346), (78, 345, 299, 91), (300, 346, 79, 92), (76, 323, 351, 303), (352, 324, 76, 303), (303, 351, 349, 77), (350, 352, 303, 77), (77, 349, 347, 304), (348, 350, 77, 304), (304, 347, 327, 308), (328, 348, 304, 308), (325, 327, 347, 341), (348, 328, 326, 342), (295, 297, 317, 309), (318, 298, 296, 310), (75, 315, 323, 76), (324, 316, 75, 76), (301, 357, 355, 302), (356, 358, 301, 302), (302, 355, 353, 74), (354, 356, 302, 74), (74, 353, 315, 75), (316, 354, 74, 75), (291, 293, 361, 363), (362, 294, 292, 364), (363, 361, 367, 365), (368, 362, 364, 366), (365, 367, 369, 371), (370, 368, 366, 372), (371, 369, 375, 373), (376, 370, 372, 374), (313, 377, 373, 375), (374, 378, 314, 376), (315, 353, 373, 377), (374, 354, 316, 378), (353, 355, 371, 373), (372, 356, 354, 374), (355, 357, 365, 371), (366, 358, 356, 372), (357, 359, 363, 365), (364, 360, 358, 366), (289, 291, 363, 359), (364, 292, 290, 360), (73, 359, 357, 301), (358, 360, 73, 301), (283, 285, 287, 289), (288, 286, 284, 290), (283, 289, 359, 73), (360, 290, 284, 73), (72, 283, 73), (73, 284, 72), (293, 295, 309, 361), (310, 296, 294, 362), (309, 311, 367, 361), (368, 312, 310, 362), (311, 381, 369, 367), (370, 382, 312, 368), (313, 375, 369, 381), (370, 376, 314, 382), (347, 349, 385, 383), (386, 350, 348, 384), (317, 383, 385, 319), (386, 384, 318, 320), (297, 299, 383, 317), (384, 300, 298, 318), (299, 343, 341, 383), (342, 344, 300, 384), (341, 347, 383), (384, 348, 342), (299, 345, 343), (344, 346, 300), (313, 321, 379, 377), (380, 322, 314, 378), (315, 377, 379, 323), (380, 378, 316, 324), (319, 385, 379, 321), (380, 386, 320, 322), (349, 351, 379, 385), (380, 352, 350, 386), (323, 379, 351), (352, 380, 324), (399, 387, 413, 401), (414, 388, 400, 402), (399, 401, 403, 397), (404, 402, 400, 398), (397, 403, 405, 395), (406, 404, 398, 396), (395, 405, 407, 393), (408, 406, 396, 394), (393, 407, 409, 391), (410, 408, 394, 392), (391, 409, 411, 389), (412, 410, 392, 390), (409, 419, 417, 411), (418, 420, 410, 412), (407, 421, 419, 409), (420, 422, 408, 410), (405, 423, 421, 407), (422, 424, 406, 408), (403, 425, 423, 405), (424, 426, 404, 406), (401, 427, 425, 403), (426, 428, 402, 404), (401, 413, 415, 427), (416, 414, 402, 428), (317, 319, 443, 441), (444, 320, 318, 442), (319, 389, 411, 443), (412, 390, 320, 444), (309, 317, 441, 311), (442, 318, 310, 312), (381, 429, 413, 387), (414, 430, 382, 388), (411, 417, 439, 443), (440, 418, 412, 444), (437, 445, 443, 439), (444, 446, 438, 440), (433, 445, 437, 435), (438, 446, 434, 436), (431, 447, 445, 433), (446, 448, 432, 434), (429, 447, 431, 449), (432, 448, 430, 450), (413, 429, 449, 415), (450, 430, 414, 416), (311, 447, 429, 381), (430, 448, 312, 382), (311, 441, 445, 447), (446, 442, 312, 448), (441, 443, 445), (446, 444, 442), (415, 449, 451, 475), (452, 450, 416, 476), (449, 431, 461, 451), (462, 432, 450, 452), (431, 433, 459, 461), (460, 434, 432, 462), (433, 435, 457, 459), (458, 436, 434, 460), (435, 437, 455, 457), (456, 438, 436, 458), (437, 439, 453, 455), (454, 440, 438, 456), (439, 417, 473, 453), (474, 418, 440, 454), (427, 415, 475, 463), (476, 416, 428, 464), (425, 427, 463, 465), (464, 428, 426, 466), (423, 425, 465, 467), (466, 426, 424, 468), (421, 423, 467, 469), (468, 424, 422, 470), (419, 421, 469, 471), (470, 422, 420, 472), (417, 419, 471, 473), (472, 420, 418, 474), (457, 455, 479, 477), (480, 456, 458, 478), (477, 479, 481, 483), (482, 480, 478, 484), (483, 481, 487, 485), (488, 482, 484, 486), (485, 487, 489, 491), (490, 488, 486, 492), (463, 475, 485, 491), (486, 476, 464, 492), (451, 483, 485, 475), (486, 484, 452, 476), (451, 461, 477, 483), (478, 462, 452, 484), (457, 477, 461, 459), (462, 478, 458, 460), (453, 473, 479, 455), (480, 474, 454, 456), (471, 481, 479, 473), (480, 482, 472, 474), (469, 487, 481, 471), (482, 488, 470, 472), (467, 489, 487, 469), (488, 490, 468, 470), (465, 491, 489, 467), (490, 492, 466, 468), (463, 491, 465), (466, 492, 464), (391, 389, 503, 501), (504, 390, 392, 502), (393, 391, 501, 499), (502, 392, 394, 500), (395, 393, 499, 497), (500, 394, 396, 498), (397, 395, 497, 495), (498, 396, 398, 496), (399, 397, 495, 493), (496, 398, 400, 494), (387, 399, 493, 505), (494, 400, 388, 506), (493, 501, 503, 505), (504, 502, 494, 506), (493, 495, 499, 501), (500, 496, 494, 502), (495, 497, 499), (500, 498, 496), (313, 381, 387, 505), (388, 382, 314, 506), (313, 505, 503, 321), (504, 506, 314, 322), (319, 321, 503, 389), (504, 322, 320, 390)])
me_suzanne.use_remesh_preserve_volume = False
me_suzanne.use_remesh_preserve_attributes = False
me_suzanne.use_mirror_vertex_groups = False
me_suzanne.update()
me_cone = bpy.data.meshes.new('Cone')
me_cone.from_pydata([(0.0, 1.0, -1.0), (0.0, 0.0, 1.0), (0.7071, 0.7071, -1.0), (1.0, -4.371e-08, -1.0), (0.7071, -0.7071, -1.0), (-8.742e-08, -1.0, -1.0), (-0.7071, -0.7071, -1.0), (-1.0, 1.192e-08, -1.0), (-0.7071, 0.7071, -1.0)], [], [(2, 1, 3), (0, 1, 2), (7, 1, 8), (6, 1, 7), (5, 1, 6), (4, 1, 5), (8, 1, 0), (3, 1, 4), (0, 2, 3, 4, 5, 6, 7, 8)])
me_cone.use_remesh_preserve_volume = False
me_cone.use_remesh_preserve_attributes = False
me_cone.use_mirror_vertex_groups = False
me_cone.update()
me_cube_002 = bpy.data.meshes.new('Cube.002')
me_cube_002.from_pydata([(2.843, -1.126, -1.0), (2.843, -1.126, 1.0), (2.573, 0.856, -1.0), (2.573, 0.856, 1.0), (4.825, -0.856, -1.0), (4.825, -0.856, 1.0), (4.555, 1.126, -1.0), (4.555, 1.126, 1.0)], [], [(1, 3, 2, 0), (3, 7, 6, 2), (7, 5, 4, 6), (5, 1, 0, 4), (0, 2, 6, 4), (5, 7, 3, 1)])
me_cube_002.polygons.foreach_set('use_smooth', [True] * 6)
me_cube_002.use_remesh_preserve_volume = False
me_cube_002.use_remesh_preserve_attributes = False
me_cube_002.use_mirror_vertex_groups = False
me_cube_002.update()
me_cube_001 = bpy.data.meshes.new('Cube.001')
me_cube_001.from_pydata([(-51.0, -1.0, 0.0), (-51.0, -1.0, 2.0), (-51.0, 1.0, 0.0), (-51.0, 1.0, 2.0), (-49.0, -1.0, 0.0), (-49.0, -1.0, 2.0), (-49.0, 1.0, 0.0), (-49.0, 1.0, 2.0)], [], [(1, 3, 2, 0), (3, 7, 6, 2), (7, 5, 4, 6), (5, 1, 0, 4), (0, 2, 6, 4), (5, 7, 3, 1)])
me_cube_001.materials.append(mat_material)
me_cube_001.use_remesh_preserve_volume = False
me_cube_001.use_remesh_preserve_attributes = False
me_cube_001.use_mirror_vertex_groups = False
me_cube_001.update()
me_cube = bpy.data.meshes.new('Cube')
me_cube.from_pydata([(-1.0, -1.0, -1.0), (-1.0, -1.0, 1.0), (-1.0, 1.0, -1.0), (-1.0, 1.0, 1.0), (1.0, -1.0, -1.0), (1.0, -1.0, 1.0), (1.0, 1.0, -1.0), (1.0, 1.0, 1.0)], [], [(1, 3, 2, 0), (3, 7, 6, 2), (7, 5, 4, 6), (5, 1, 0, 4), (0, 2, 6, 4), (5, 7, 3, 1)])
me_cube.materials.append(mat_material)
me_cube.use_remesh_preserve_volume = False
me_cube.use_remesh_preserve_attributes = False
me_cube.use_mirror_vertex_groups = False
me_cube.update()
arm_armature = bpy.data.armatures.new('Armature')  # bones are not reproduced

# ---- objects
ob_sphere = bpy.data.objects.new('Sphere', me_sphere_001)
ob_cube_001 = bpy.data.objects.new('Cube.001', None)
ob_icosphere = bpy.data.objects.new('Icosphere', me_icosphere)
ob_cube_modifier = bpy.data.objects.new('Cube_Modifier', me_cube_modifier)
ob_group = bpy.data.objects.new('Group', None)
ob_camera = bpy.data.objects.new('Camera', cam_camera)
ob_empty = bpy.data.objects.new('Empty', None)
ob_plane = bpy.data.objects.new('Plane', me_plane)
ob_cube_002 = bpy.data.objects.new('Cube.002', me_cube_000)
ob_suzanne_002 = bpy.data.objects.new('Suzanne.002', me_suzanne)
ob_suzanne_001 = bpy.data.objects.new('Suzanne.001', me_suzanne)
ob_suzanne = bpy.data.objects.new('Suzanne', me_suzanne)
ob_armature = bpy.data.objects.new('Armature', arm_armature)
ob_cone = bpy.data.objects.new('Cone', me_cone)
ob_lamp = bpy.data.objects.new('Lamp', light_lamp)
ob_cube_003 = bpy.data.objects.new('Cube.003', me_cube_002)
ob_cube = bpy.data.objects.new('Cube', me_cube_001)
ob_cube_004 = bpy.data.objects.new('Cube.004', me_cube)

# ---- transforms, parenting, visibility, modifiers, constraints
ob_sphere.location = (-0.6749, 5.165, 5.518)
ob_sphere.lineart.crease_threshold = 0.0
ob_cube_001.location = (0.0, 0.0, 1.0)
ob_cube_001.empty_image_offset = (0.0, 0.0)
ob_cube_001.hide_render = True
ob_cube_001.display_type = 'WIRE'
ob_cube_001.lineart.crease_threshold = 0.0
ob_icosphere.location = (0.0, 0.0, 0.0)
ob_icosphere.lineart.crease_threshold = 0.0
ob_cube_modifier.location = (5.0, 0.0, 1.0)
ob_cube_modifier.lineart.crease_threshold = 0.0
_m = ob_cube_modifier.modifiers.new('Array', 'ARRAY')
_m.count = 5
_m.constant_offset_displace = (0.0, 0.0, 0.0)
ob_group.location = (0.0, 0.0, 0.0)
ob_group.empty_image_offset = (0.0, 0.0)
ob_group.show_instancer_for_render = False
ob_group.instance_type = 'COLLECTION'
ob_group.lineart.crease_threshold = 0.0
ob_camera.location = (10.0, -28.7, 7.0)
ob_camera.rotation_euler = (1.571, -0.0, 0.0)
ob_camera.lock_rotations_4d = False
ob_camera.empty_display_type = 'ARROWS'
ob_camera.color = (0.0, 0.0, 0.0, 0.0)
ob_camera.display_type = 'WIRE'
ob_camera.lineart.crease_threshold = 0.0
ob_empty.location = (20.0, 0.0, 0.0)
ob_empty.empty_image_offset = (0.0, 0.0)
ob_empty.lineart.crease_threshold = 0.0
ob_plane.location = (0.0, 0.0, 0.0)
ob_plane.rotation_euler = (0.03491, -0.0, 0.0)
ob_plane.scale = (10.0, 10.0, 1.0)
ob_plane.lineart.crease_threshold = 0.0
ob_cube_002.location = (-5.0, 0.0, 1.0)
ob_cube_002.lineart.crease_threshold = 0.0
ob_suzanne_002.location = (-0.9397, -1.545, 4.356)
ob_suzanne_002.lineart.crease_threshold = 0.0
ob_suzanne_001.location = (-3.282, -4.904, 1.746)
ob_suzanne_001.lineart.crease_threshold = 0.0
ob_suzanne.location = (0.0, -3.0, 1.0)
ob_suzanne.lineart.crease_threshold = 0.0
ob_armature.location = (4.336, 5.165, 4.971)
ob_armature.lineart.crease_threshold = 0.0
ob_cone.parent = ob_armature
ob_cone.matrix_parent_inverse = Matrix(((1.0, 0.0, 0.0, -2.325), (0.0, 1.0, 0.0, -5.165), (0.0, 0.0, 1.0, -4.971), (0.0, 0.0, 0.0, 1.0)))
ob_cone.location = (2.315, 5.165, 4.971)
ob_cone.lineart.crease_threshold = 0.0
_vg = ob_cone.vertex_groups.new(name='Bone')
_vg.add([0, 2, 3, 4, 5, 6, 7, 8], 1.0, 'REPLACE')
_m = ob_cone.modifiers.new('Armature', 'ARMATURE')
_m.object = ob_armature
ob_lamp.location = (4.076, 1.005, 5.904)
ob_lamp.rotation_euler = (0.6503, 0.05522, 1.866)
ob_lamp.lock_rotations_4d = False
ob_lamp.empty_display_type = 'ARROWS'
ob_lamp.color = (0.0, 0.0, 0.0, 0.0)
ob_lamp.lineart.crease_threshold = 0.0
ob_cube_003.location = (-7.0, 5.0, 1.0)
ob_cube_003.lineart.crease_threshold = 0.0
_m = ob_cube_003.modifiers.new('Subsurf', 'SUBSURF')
_m.uv_smooth = 'PRESERVE_CORNERS'
_m.quality = 2
_m.levels = 4
_m.show_only_control_edges = False
ob_cube.location = (50.0, 0.0, 0.0)
ob_cube.lineart.crease_threshold = 0.0
_m = ob_cube.modifiers.new('Array', 'ARRAY')
_m.constant_offset_displace = (0.0, 0.0, 0.0)
ob_cube_004.parent = ob_sphere
ob_cube_004.matrix_parent_inverse = Matrix(((1.0, 0.0, 0.0, 5.0), (0.0, 1.0, 0.0, 0.0), (0.0, 0.0, 1.0, -5.0), (0.0, 0.0, 0.0, 1.0)))
ob_cube_004.location = (-5.0, 0.0, 5.0)
ob_cube_004.lineart.crease_threshold = 0.0
ob_group.instance_collection = col_group

# ---- collection membership
col_collection_1.objects.link(ob_sphere)
col_collection_2.objects.link(ob_cube_001)
col_collection_2.objects.link(ob_icosphere)
col_collection_3.objects.link(ob_cube_modifier)
col_collection_4.objects.link(ob_group)
col_collection_5.objects.link(ob_camera)
col_collection_11.objects.link(ob_empty)
col_collection_11.objects.link(ob_plane)
col_collection_12.objects.link(ob_cube_002)
col_collection_13.objects.link(ob_suzanne_002)
col_collection_13.objects.link(ob_suzanne_001)
col_collection_13.objects.link(ob_suzanne)
col_collection_13.objects.link(ob_armature)
col_collection_13.objects.link(ob_cone)
col_collection_13.objects.link(ob_lamp)
col_collection_14.objects.link(ob_cube_003)
col_collection_15.objects.link(ob_cube)
col_group.objects.link(ob_armature)
col_group.objects.link(ob_cone)
col_group.objects.link(ob_cube_002)
col_group.objects.link(ob_cube_modifier)
col_group.objects.link(ob_cube)
col_group.objects.link(ob_plane)
col_group.objects.link(ob_cube_004)

# ---- scene / render settings (as saved in the file)
scene.camera = ob_camera
scene.frame_start = 1; scene.frame_end = 250; scene.frame_set(0)
scene.render.engine = 'BLENDER_EEVEE_NEXT'
scene.render.resolution_percentage = 50
scene.render.dither_intensity = 0.0
scene.cycles.use_denoising = False
scene.cycles.samples = 128
scene.cycles.sampling_pattern = 'TABULATED_SOBOL'
scene.cycles.use_adaptive_sampling = False
scene.cycles.use_light_tree = False
scene.cycles.blur_glossy = 0.0
scene.cycles.sample_clamp_indirect = 0.0
scene.view_settings.view_transform = 'Standard'
bpy.context.view_layer.update()
